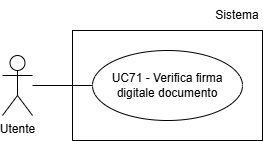

The diagram above was exported from draw.io. Its source (the exported page's mxGraphModel, read from the mxfile embedded in the PNG):
<mxGraphModel dx="1030" dy="561" grid="1" gridSize="10" guides="1" tooltips="1" connect="1" arrows="1" fold="1" page="1" pageScale="1" pageWidth="827" pageHeight="1169" math="0" shadow="0">
  <root>
    <mxCell id="0" />
    <mxCell id="1" parent="0" />
    <mxCell id="kGe8xBo43ysGgqdiJ5cF-1" parent="1" style="shape=umlActor;verticalLabelPosition=bottom;verticalAlign=top;html=1;outlineConnect=0;" value="Utente" vertex="1">
      <mxGeometry height="60" width="30" x="270" y="245" as="geometry" />
    </mxCell>
    <mxCell id="kGe8xBo43ysGgqdiJ5cF-2" edge="1" parent="1" source="kGe8xBo43ysGgqdiJ5cF-1" style="endArrow=none;html=1;rounded=0;entryX=0;entryY=0.5;entryDx=0;entryDy=0;" value="">
      <mxGeometry height="50" relative="1" width="50" as="geometry">
        <mxPoint x="180" y="265" as="sourcePoint" />
        <mxPoint x="360" y="275" as="targetPoint" />
      </mxGeometry>
    </mxCell>
    <mxCell id="kGe8xBo43ysGgqdiJ5cF-3" parent="1" style="ellipse;whiteSpace=wrap;html=1;" value="UC71 - Verifica firma digitale documento" vertex="1">
      <mxGeometry height="70" width="150" x="360" y="240" as="geometry" />
    </mxCell>
    <mxCell id="kGe8xBo43ysGgqdiJ5cF-6" parent="1" style="rounded=0;whiteSpace=wrap;html=1;fillColor=none;" value="" vertex="1">
      <mxGeometry height="110" width="190" x="340" y="220" as="geometry" />
    </mxCell>
    <mxCell id="kGe8xBo43ysGgqdiJ5cF-7" parent="1" style="text;html=1;whiteSpace=wrap;strokeColor=none;fillColor=none;align=center;verticalAlign=middle;rounded=0;" value="Sistema" vertex="1">
      <mxGeometry height="30" width="50" x="480" y="190" as="geometry" />
    </mxCell>
  </root>
</mxGraphModel>